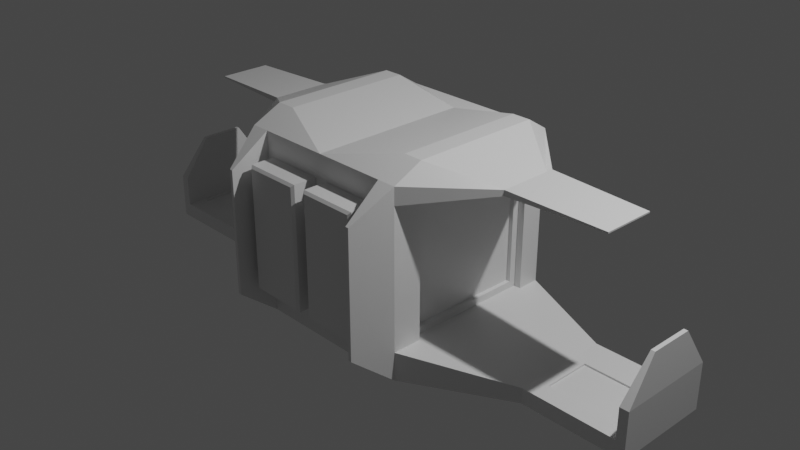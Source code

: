 # Source: LoPoly_KixKuW_rfel.blend  (saved by Blender 2.83.19; exported with 4.5.12 LTS)
import bpy
from mathutils import Matrix  # noqa: F401  (used for matrix-valued properties, if any)

bpy.ops.wm.read_factory_settings(use_empty=True)
scene = bpy.context.scene
scene.name = 'Scene'

# ---- collections
col_collection = bpy.data.collections.new('Collection'); scene.collection.children.link(col_collection)

# ---- materials (node trees are filled in below, after node groups)
mat_material = bpy.data.materials.new('Material')
mat_material.alpha_threshold = 0.0
mat_material.use_transparent_shadow = False
mat_material.line_color = (0.0, 0.0, 0.0, 1.0)

# ---- material node trees
mat_material.use_nodes = True; mat_material.node_tree.nodes.clear()
_N = mat_material.node_tree.nodes; _L = mat_material.node_tree.links
n0 = _N.new('ShaderNodeOutputMaterial'); n0.name = 'Material Output'; n0.location = (300, 300)
n1 = _N.new('ShaderNodeBsdfPrincipled'); n1.name = 'Principled BSDF'; n1.location = (10, 300)
n1.distribution = 'GGX'
n1.subsurface_method = 'BURLEY'
n1.inputs[2].default_value = 0.4
n1.inputs[3].default_value = 1.45
n1.inputs[27].default_value = (0.0, 0.0, 0.0, 1.0)
n1.inputs[28].default_value = 1.0
_L.new(n1.outputs[0], n0.inputs[0])
n0.is_active_output = True

# ---- world
world_world = bpy.data.worlds.new('World'); scene.world = world_world
world_world.use_nodes = True; world_world.node_tree.nodes.clear()
_N = world_world.node_tree.nodes; _L = world_world.node_tree.links
n0 = _N.new('ShaderNodeOutputWorld'); n0.name = 'World Output'; n0.location = (300, 300)
n1 = _N.new('ShaderNodeBackground'); n1.name = 'Background'; n1.location = (10, 300)
n1.inputs[0].default_value = (0.05088, 0.05088, 0.05088, 1.0)
_L.new(n1.outputs[0], n0.inputs[0])
n0.is_active_output = True
world_world.color = (0.05088, 0.05088, 0.05088)
world_world.use_sun_shadow = False
world_world.sun_shadow_jitter_overblur = 0.0

# ---- cameras
cam_camera = bpy.data.cameras.new('Camera')
cam_camera.clip_end = 100.0
cam_camera.ortho_scale = 7.314

# ---- lights
light_light = bpy.data.lights.new('Light', 'POINT')
light_light.transmission_factor = 0.0
light_light.energy = 1000.0
light_light.shadow_soft_size = 0.1
light_light.shadow_maximum_resolution = 0.006
light_light.use_absolute_resolution = True

# ---- meshes
me_cube = bpy.data.meshes.new('Cube')
me_cube.from_pydata([(1.0, 1.0, 1.0), (1.0, 1.0, -1.0), (1.0, -1.0, 1.0), (1.0, -1.0, -1.0), (0.0, -1.0, -0.6906), (0.0, 1.0, -0.6906), (1.0, -1.0, -0.6906), (1.0, 1.0, -0.6906), (0.0, 1.0, -1.0), (0.0, -1.0, 1.0), (0.0, -1.0, -1.0), (0.0, 1.0, 1.0), (0.0, -1.0, 0.8134), (0.0, 1.0, 0.8134), (1.0, -1.0, 0.8134), (1.0, 1.0, 0.8134), (0.7228, -1.0, -0.6181), (0.7953, -1.0, -1.0), (0.7953, 1.0, 1.0), (0.7953, 1.0, -1.0), (0.7953, -1.0, 1.0), (0.7953, 1.0, -0.6906), (0.7228, -1.0, 0.7409), (0.7953, 1.0, 0.8134), (1.0, -0.679, 1.153), (1.0, -0.679, -0.6906), (1.0, -0.679, -1.0), (0.0, -0.679, -1.0), (0.0, -0.679, 1.0), (1.0, -0.679, 0.8134), (0.7953, -0.679, 1.153), (0.7953, -0.679, -1.0), (1.0, 0.7574, -1.0), (1.0, 0.7574, 1.153), (1.0, 0.7574, -0.6906), (0.0, 0.7574, -1.0), (0.0, 0.7574, 1.0), (1.0, 0.7574, 0.8134), (0.7953, 0.7574, 1.153), (0.7953, 0.7574, -1.0), (1.0, 0.4139, 1.153), (1.0, 0.4139, -0.6906), (0.0, 0.4139, -1.0), (0.0, 0.4139, 1.0), (1.0, 0.4139, 0.8134), (0.7953, 0.4139, 1.153), (0.7953, 0.4139, -1.0), (1.0, 0.4139, -1.0), (2.12, 0.5807, -0.7626), (2.12, 0.5807, -0.9281), (2.12, -0.4892, -0.7626), (2.12, -0.4892, -0.9281), (2.12, -0.3175, -0.7626), (2.12, 0.451, -0.9281), (2.12, 0.2672, -0.7626), (2.12, -0.3175, -0.9281), (2.12, 0.2672, -0.9281), (2.12, 0.451, -0.7626), (3.247, 0.5807, -0.7626), (3.247, 0.5807, -0.9281), (3.247, -0.4892, -0.7626), (3.247, -0.4892, -0.9281), (3.247, -0.3175, -0.7626), (3.247, 0.451, -0.9281), (3.247, 0.2672, -0.7626), (3.247, -0.3175, -0.9281), (3.247, 0.2672, -0.9281), (3.247, 0.451, -0.7626), (1.604, -0.1523, 0.9368), (1.604, -0.2559, 0.9368), (1.604, -0.2559, 0.8766), (1.604, 0.3893, 0.9368), (1.604, 0.3893, 0.8766), (1.604, -0.1523, 0.8766), (1.604, 0.2002, 0.9368), (1.604, 0.2002, 0.8766), (1.604, 0.311, 0.9368), (1.604, 0.311, 0.8766), (2.668, -0.1523, 0.8914), (2.668, -0.1797, 0.8914), (2.668, -0.1797, 0.8766), (2.668, 0.3893, 0.8914), (2.668, 0.3893, 0.8766), (2.668, -0.1523, 0.8766), (2.668, 0.2002, 0.8914), (2.668, 0.2002, 0.8766), (2.668, 0.311, 0.8914), (2.668, 0.311, 0.8766), (0.8631, -1.414, -0.4627), (0.8631, -1.414, -0.6743), (0.8631, -1.414, 0.5661), (0.8276, -1.414, -0.6743), (0.8631, -1.414, 0.6937), (0.8276, -1.414, -0.4627), (0.8276, -1.414, 0.6937), (0.8276, -1.414, 0.5661), (0.922, 0.4139, -0.6146), (0.922, -0.603, -0.6146), (0.922, 0.4139, 0.7374), (0.922, -0.603, 0.7374), (0.922, 0.6814, 0.7374), (0.922, 0.6814, -0.6146), (0.922, 0.4139, -0.6906), (0.922, -0.679, -0.6906), (0.922, 0.4139, 0.8134), (0.922, -0.679, 0.8134), (0.922, 0.7574, 0.8134), (0.922, 0.7574, -0.6906), (0.876, 0.4139, 0.7374), (0.876, 0.4139, -0.6146), (0.876, -0.603, -0.6146), (0.876, -0.603, 0.7374), (0.876, 0.6814, 0.7374), (0.876, 0.6814, -0.6146), (0.876, 0.4139, 0.7374), (0.876, 0.4139, -0.6146), (0.876, -0.603, -0.6146), (0.876, -0.603, 0.7374), (0.876, 0.6814, 0.7374), (0.876, 0.6814, -0.6146), (3.147, -0.4892, -0.7626), (3.147, -0.4892, -0.9281), (3.147, -0.3175, -0.9281), (3.111, -0.2813, -0.7626), (3.147, 0.5807, -0.9281), (3.147, 0.451, -0.9281), (3.111, 0.2311, -0.7626), (3.147, 0.451, -0.7626), (3.147, 0.5807, -0.7626), (3.147, 0.2672, -0.9281), (2.221, -0.4892, -0.9281), (2.258, -0.2813, -0.7626), (2.221, 0.451, -0.9281), (2.221, 0.451, -0.7626), (2.221, 0.2672, -0.9281), (2.221, -0.4892, -0.7626), (2.221, -0.3175, -0.9281), (2.221, 0.5807, -0.9281), (2.258, 0.2311, -0.7626), (2.221, 0.5807, -0.7626), (2.221, 0.2672, -0.7626), (3.147, 0.2672, -0.7626), (3.147, -0.3175, -0.7626), (2.221, -0.3175, -0.7626), (2.258, 0.2311, -0.7818), (3.111, 0.2311, -0.7818), (3.111, -0.2813, -0.7818), (2.258, -0.2813, -0.7818), (3.147, -0.4892, -0.4292), (3.247, -0.4892, -0.4292), (3.247, -0.3175, -0.4292), (3.247, 0.2672, -0.4292), (3.247, 0.5807, -0.4292), (3.247, 0.451, -0.4292), (3.147, 0.2672, -0.4292), (3.147, 0.5807, -0.4292), (3.147, -0.3175, -0.4292), (3.147, 0.451, -0.4292), (3.175, -0.1606, -0.005476), (3.219, -0.1606, -0.005476), (3.219, -0.08491, -0.005476), (3.219, 0.1729, -0.005476), (3.219, 0.3111, -0.005476), (3.219, 0.2539, -0.005476), (3.175, 0.1729, -0.005476), (3.175, 0.3111, -0.005476), (3.175, -0.08491, -0.005476), (3.175, 0.2539, -0.005476), (0.7953, -1.0, -0.6906), (0.07254, -1.0, 0.7409), (0.07254, -1.0, -0.6181), (0.7953, -1.0, 0.8134), (0.09895, -1.281, 0.7145), (0.07254, -1.255, 0.7409), (0.07254, -1.255, -0.6181), (0.09895, -1.281, -0.5917), (0.7228, -1.255, -0.6181), (0.6964, -1.281, -0.5917), (0.6964, -1.281, 0.7145), (0.7228, -1.255, 0.7409)], [], [(7, 34, 57, 48), (17, 168, 4, 10), (170, 16, 176, 174), (31, 26, 3, 17), (2, 14, 70, 69), (23, 18, 0, 15), (21, 23, 15, 7), (19, 21, 7, 1), (171, 20, 9, 12), (30, 28, 9, 20), (25, 29, 14, 6), (24, 30, 20, 2), (2, 20, 94, 92), (8, 5, 21, 19), (5, 13, 23, 21), (13, 11, 18, 23), (27, 31, 17, 10), (168, 17, 91, 93), (14, 2, 92, 90), (42, 46, 31, 27), (40, 45, 30, 24), (34, 37, 106, 107), (45, 43, 28, 30), (33, 40, 74, 76), (46, 47, 26, 31), (32, 1, 49, 53), (26, 47, 56, 55), (19, 1, 32, 39), (0, 33, 76, 71), (18, 11, 36, 38), (7, 15, 37, 34), (0, 18, 38, 33), (8, 19, 39, 35), (6, 3, 51, 50), (39, 32, 47, 46), (24, 2, 69, 68), (38, 36, 43, 45), (44, 29, 105, 104), (33, 38, 45, 40), (35, 39, 46, 42), (127, 141, 154, 157), (125, 124, 59, 63), (64, 67, 153, 151), (121, 122, 65, 61), (34, 41, 54, 57), (1, 7, 48, 49), (25, 6, 50, 52), (41, 25, 52, 54), (47, 32, 53, 56), (3, 26, 55, 51), (65, 62, 60, 61), (66, 64, 62, 65), (59, 58, 67, 63), (63, 67, 64, 66), (124, 128, 58, 59), (129, 125, 63, 66), (120, 60, 149, 148), (122, 129, 66, 65), (120, 121, 61, 60), (60, 62, 150, 149), (71, 76, 86, 81), (68, 69, 79, 78), (76, 74, 84, 86), (70, 73, 83, 80), (37, 15, 72, 77), (44, 37, 77, 75), (40, 24, 68, 74), (14, 29, 73, 70), (15, 0, 71, 72), (29, 44, 75, 73), (83, 78, 79, 80), (85, 84, 78, 83), (82, 81, 86, 87), (87, 86, 84, 85), (74, 68, 78, 84), (75, 77, 87, 85), (69, 70, 80, 79), (77, 72, 82, 87), (73, 75, 85, 83), (72, 71, 81, 82), (90, 92, 94, 95), (88, 90, 95, 93), (89, 88, 93, 91), (17, 3, 89, 91), (6, 14, 90, 88), (3, 6, 88, 89), (20, 171, 95, 94), (171, 168, 93, 95), (99, 97, 110, 111), (96, 101, 113, 109), (37, 44, 104, 106), (25, 41, 102, 103), (29, 25, 103, 105), (41, 34, 107, 102), (96, 97, 103, 102), (99, 98, 104, 105), (97, 99, 105, 103), (100, 101, 107, 106), (101, 96, 102, 107), (98, 100, 106, 104), (111, 110, 116, 117), (109, 113, 119, 115), (97, 96, 109, 110), (100, 98, 108, 112), (101, 100, 112, 113), (98, 99, 111, 108), (115, 114, 117, 116), (119, 118, 114, 115), (110, 109, 115, 116), (112, 108, 114, 118), (113, 112, 118, 119), (108, 111, 117, 114), (139, 133, 127, 128), (135, 130, 121, 120), (136, 134, 129, 122), (138, 131, 147, 144), (134, 132, 125, 129), (137, 139, 128, 124), (130, 136, 122, 121), (143, 135, 120, 142), (132, 137, 124, 125), (133, 140, 141, 127), (57, 54, 140, 133), (53, 49, 137, 132), (52, 50, 135, 143), (51, 55, 136, 130), (49, 48, 139, 137), (56, 53, 132, 134), (54, 52, 143, 140), (55, 56, 134, 136), (50, 51, 130, 135), (48, 57, 133, 139), (138, 126, 141, 140), (126, 123, 142, 141), (123, 131, 143, 142), (131, 138, 140, 143), (144, 147, 146, 145), (123, 126, 145, 146), (131, 123, 146, 147), (126, 138, 144, 145), (154, 156, 166, 164), (153, 152, 162, 163), (152, 155, 165, 162), (155, 157, 167, 165), (62, 64, 151, 150), (141, 142, 156, 154), (58, 128, 155, 152), (67, 58, 152, 153), (128, 127, 157, 155), (142, 120, 148, 156), (167, 164, 161, 163), (166, 158, 159, 160), (164, 166, 160, 161), (165, 167, 163, 162), (148, 149, 159, 158), (151, 153, 163, 161), (156, 148, 158, 166), (149, 150, 160, 159), (157, 154, 164, 167), (150, 151, 161, 160), (16, 170, 4, 168), (170, 169, 12, 4), (169, 22, 171, 12), (22, 16, 168, 171), (22, 169, 173, 179), (169, 170, 174, 173), (16, 22, 179, 176), (173, 174, 175, 172), (177, 175, 174, 176), (179, 173, 172, 178), (178, 177, 176, 179), (177, 178, 172, 175)])
_uv = me_cube.uv_layers.new(name='UVMap')
_uv.uv.foreach_set('vector', [0.4137, 0.5, 0.4137, 0.5303, 0.4137, 0.5303, 0.4137, 0.5, 0.375, 0.7756, 0.4137, 0.7756, 0.4137, 0.875, 0.375, 0.875, 0.4227, 0.8659, 0.4227, 0.7847, 0.4227, 0.7847, 0.4227, 0.8659, 0.3494, 0.7099, 0.375, 0.7099, 0.375, 0.75, 0.3494, 0.75, 0.625, 0.75, 0.6017, 0.75, 0.6017, 0.75, 0.625, 0.75, 0.6017, 0.4744, 0.625, 0.4744, 0.625, 0.5, 0.6017, 0.5, 0.4137, 0.4744, 0.6017, 0.4744, 0.6017, 0.5, 0.4137, 0.5, 0.375, 0.4744, 0.4137, 0.4744, 0.4137, 0.5, 0.375, 0.5, 0.6017, 0.7756, 0.625, 0.7756, 0.625, 0.875, 0.6017, 0.875, 0.6506, 0.7099, 0.75, 0.7099, 0.75, 0.75, 0.6506, 0.75, 0.4137, 0.7099, 0.6017, 0.7099, 0.6017, 0.75, 0.4137, 0.75, 0.625, 0.7099, 0.6506, 0.7099, 0.6506, 0.75, 0.625, 0.75, 0.625, 0.75, 0.6506, 0.75, 0.6506, 0.75, 0.625, 0.75, 0.375, 0.375, 0.4137, 0.375, 0.4137, 0.4744, 0.375, 0.4744, 0.4137, 0.375, 0.6017, 0.375, 0.6017, 0.4744, 0.4137, 0.4744, 0.6017, 0.375, 0.625, 0.375, 0.625, 0.4744, 0.6017, 0.4744, 0.25, 0.7099, 0.3494, 0.7099, 0.3494, 0.75, 0.25, 0.75, 0.4137, 0.7756, 0.375, 0.7756, 0.375, 0.7756, 0.4137, 0.7756, 0.6017, 0.75, 0.625, 0.75, 0.625, 0.75, 0.6017, 0.75, 0.25, 0.5733, 0.3494, 0.5733, 0.3494, 0.7099, 0.25, 0.7099, 0.625, 0.5733, 0.6506, 0.5733, 0.6506, 0.7099, 0.625, 0.7099, 0.4137, 0.5303, 0.6017, 0.5303, 0.6017, 0.5303, 0.4137, 0.5303, 0.6506, 0.5733, 0.75, 0.5733, 0.75, 0.7099, 0.6506, 0.7099, 0.625, 0.5303, 0.625, 0.5733, 0.625, 0.5733, 0.625, 0.5303, 0.3494, 0.5733, 0.375, 0.5733, 0.375, 0.7099, 0.3494, 0.7099, 0.375, 0.5303, 0.375, 0.5, 0.375, 0.5, 0.375, 0.5303, 0.375, 0.7099, 0.375, 0.5733, 0.375, 0.5733, 0.375, 0.7099, 0.3494, 0.5, 0.375, 0.5, 0.375, 0.5303, 0.3494, 0.5303, 0.625, 0.5, 0.625, 0.5303, 0.625, 0.5303, 0.625, 0.5, 0.6506, 0.5, 0.75, 0.5, 0.75, 0.5303, 0.6506, 0.5303, 0.4137, 0.5, 0.6017, 0.5, 0.6017, 0.5303, 0.4137, 0.5303, 0.625, 0.5, 0.6506, 0.5, 0.6506, 0.5303, 0.625, 0.5303, 0.25, 0.5, 0.3494, 0.5, 0.3494, 0.5303, 0.25, 0.5303, 0.4137, 0.75, 0.375, 0.75, 0.375, 0.75, 0.4137, 0.75, 0.3494, 0.5303, 0.375, 0.5303, 0.375, 0.5733, 0.3494, 0.5733, 0.625, 0.7099, 0.625, 0.75, 0.625, 0.75, 0.625, 0.7099, 0.6506, 0.5303, 0.75, 0.5303, 0.75, 0.5733, 0.6506, 0.5733, 0.6017, 0.5733, 0.6017, 0.7099, 0.6017, 0.7099, 0.6017, 0.5733, 0.625, 0.5303, 0.6506, 0.5303, 0.6506, 0.5733, 0.625, 0.5733, 0.25, 0.5303, 0.3494, 0.5303, 0.3494, 0.5733, 0.25, 0.5733, 0.4137, 0.5303, 0.4137, 0.5733, 0.4137, 0.5733, 0.4137, 0.5303, 0.375, 0.5303, 0.375, 0.5, 0.375, 0.5, 0.375, 0.5303, 0.4137, 0.5733, 0.4137, 0.5303, 0.4137, 0.5303, 0.4137, 0.5733, 0.375, 0.75, 0.375, 0.7099, 0.375, 0.7099, 0.375, 0.75, 0.4137, 0.5303, 0.4137, 0.5733, 0.4137, 0.5733, 0.4137, 0.5303, 0.375, 0.5, 0.4137, 0.5, 0.4137, 0.5, 0.375, 0.5, 0.4137, 0.7099, 0.4137, 0.75, 0.4137, 0.75, 0.4137, 0.7099, 0.4137, 0.5733, 0.4137, 0.7099, 0.4137, 0.7099, 0.4137, 0.5733, 0.375, 0.5733, 0.375, 0.5303, 0.375, 0.5303, 0.375, 0.5733, 0.375, 0.75, 0.375, 0.7099, 0.375, 0.7099, 0.375, 0.75, 0.375, 0.7099, 0.4137, 0.7099, 0.4137, 0.75, 0.375, 0.75, 0.375, 0.5733, 0.4137, 0.5733, 0.4137, 0.7099, 0.375, 0.7099, 0.375, 0.5, 0.4137, 0.5, 0.4137, 0.5303, 0.375, 0.5303, 0.375, 0.5303, 0.4137, 0.5303, 0.4137, 0.5733, 0.375, 0.5733, 0.375, 0.5, 0.4137, 0.5, 0.4137, 0.5, 0.375, 0.5, 0.375, 0.5733, 0.375, 0.5303, 0.375, 0.5303, 0.375, 0.5733, 0.4137, 0.75, 0.4137, 0.75, 0.4137, 0.75, 0.4137, 0.75, 0.375, 0.7099, 0.375, 0.5733, 0.375, 0.5733, 0.375, 0.7099, 0.4137, 0.75, 0.375, 0.75, 0.375, 0.75, 0.4137, 0.75, 0.4137, 0.75, 0.4137, 0.7099, 0.4137, 0.7099, 0.4137, 0.75, 0.625, 0.5, 0.625, 0.5303, 0.625, 0.5303, 0.625, 0.5, 0.625, 0.7099, 0.625, 0.75, 0.625, 0.75, 0.625, 0.7099, 0.625, 0.5303, 0.625, 0.5733, 0.625, 0.5733, 0.625, 0.5303, 0.6017, 0.75, 0.6017, 0.7099, 0.6017, 0.7099, 0.6017, 0.75, 0.6017, 0.5303, 0.6017, 0.5, 0.6017, 0.5, 0.6017, 0.5303, 0.6017, 0.5733, 0.6017, 0.5303, 0.6017, 0.5303, 0.6017, 0.5733, 0.625, 0.5733, 0.625, 0.7099, 0.625, 0.7099, 0.625, 0.5733, 0.6017, 0.75, 0.6017, 0.7099, 0.6017, 0.7099, 0.6017, 0.75, 0.6017, 0.5, 0.625, 0.5, 0.625, 0.5, 0.6017, 0.5, 0.6017, 0.7099, 0.6017, 0.5733, 0.6017, 0.5733, 0.6017, 0.7099, 0.6017, 0.7099, 0.625, 0.7099, 0.625, 0.75, 0.6017, 0.75, 0.6017, 0.5733, 0.625, 0.5733, 0.625, 0.7099, 0.6017, 0.7099, 0.6017, 0.5, 0.625, 0.5, 0.625, 0.5303, 0.6017, 0.5303, 0.6017, 0.5303, 0.625, 0.5303, 0.625, 0.5733, 0.6017, 0.5733, 0.625, 0.5733, 0.625, 0.7099, 0.625, 0.7099, 0.625, 0.5733, 0.6017, 0.5733, 0.6017, 0.5303, 0.6017, 0.5303, 0.6017, 0.5733, 0.625, 0.75, 0.6017, 0.75, 0.6017, 0.75, 0.625, 0.75, 0.6017, 0.5303, 0.6017, 0.5, 0.6017, 0.5, 0.6017, 0.5303, 0.6017, 0.7099, 0.6017, 0.5733, 0.6017, 0.5733, 0.6017, 0.7099, 0.6017, 0.5, 0.625, 0.5, 0.625, 0.5, 0.6017, 0.5, 0.6017, 0.75, 0.625, 0.75, 0.625, 0.7756, 0.6017, 0.7756, 0.4137, 0.75, 0.6017, 0.75, 0.6017, 0.7756, 0.4137, 0.7756, 0.375, 0.75, 0.4137, 0.75, 0.4137, 0.7756, 0.375, 0.7756, 0.3494, 0.75, 0.375, 0.75, 0.375, 0.75, 0.3494, 0.75, 0.4137, 0.75, 0.6017, 0.75, 0.6017, 0.75, 0.4137, 0.75, 0.375, 0.75, 0.4137, 0.75, 0.4137, 0.75, 0.375, 0.75, 0.625, 0.7756, 0.6017, 0.7756, 0.6017, 0.7756, 0.625, 0.7756, 0.6017, 0.7756, 0.4137, 0.7756, 0.4137, 0.7756, 0.6017, 0.7756, 0.5922, 0.7004, 0.4232, 0.7004, 0.4232, 0.7004, 0.5922, 0.7004, 0.4232, 0.5733, 0.4232, 0.5398, 0.4232, 0.5398, 0.4232, 0.5733, 0.6017, 0.5303, 0.6017, 0.5733, 0.6017, 0.5733, 0.6017, 0.5303, 0.4137, 0.7099, 0.4137, 0.5733, 0.4137, 0.5733, 0.4137, 0.7099, 0.6017, 0.7099, 0.4137, 0.7099, 0.4137, 0.7099, 0.6017, 0.7099, 0.4137, 0.5733, 0.4137, 0.5303, 0.4137, 0.5303, 0.4137, 0.5733, 0.4232, 0.5733, 0.4232, 0.7004, 0.4137, 0.7099, 0.4137, 0.5733, 0.5922, 0.7004, 0.5922, 0.5733, 0.6017, 0.5733, 0.6017, 0.7099, 0.4232, 0.7004, 0.5922, 0.7004, 0.6017, 0.7099, 0.4137, 0.7099, 0.5922, 0.5398, 0.4232, 0.5398, 0.4137, 0.5303, 0.6017, 0.5303, 0.4232, 0.5398, 0.4232, 0.5733, 0.4137, 0.5733, 0.4137, 0.5303, 0.5922, 0.5733, 0.5922, 0.5398, 0.6017, 0.5303, 0.6017, 0.5733, 0.5922, 0.7004, 0.4232, 0.7004, 0.4232, 0.7004, 0.5922, 0.7004, 0.4232, 0.5733, 0.4232, 0.5398, 0.4232, 0.5398, 0.4232, 0.5733, 0.4232, 0.7004, 0.4232, 0.5733, 0.4232, 0.5733, 0.4232, 0.7004, 0.5922, 0.5398, 0.5922, 0.5733, 0.5922, 0.5733, 0.5922, 0.5398, 0.4232, 0.5398, 0.5922, 0.5398, 0.5922, 0.5398, 0.4232, 0.5398, 0.5922, 0.5733, 0.5922, 0.7004, 0.5922, 0.7004, 0.5922, 0.5733, 0.4232, 0.5733, 0.5922, 0.5733, 0.5922, 0.7004, 0.4232, 0.7004, 0.4232, 0.5398, 0.5922, 0.5398, 0.5922, 0.5733, 0.4232, 0.5733, 0.4232, 0.7004, 0.4232, 0.5733, 0.4232, 0.5733, 0.4232, 0.7004, 0.5922, 0.5398, 0.5922, 0.5733, 0.5922, 0.5733, 0.5922, 0.5398, 0.4232, 0.5398, 0.5922, 0.5398, 0.5922, 0.5398, 0.4232, 0.5398, 0.5922, 0.5733, 0.5922, 0.7004, 0.5922, 0.7004, 0.5922, 0.5733, 0.4137, 0.5, 0.4137, 0.5303, 0.4137, 0.5303, 0.4137, 0.5, 0.4137, 0.75, 0.375, 0.75, 0.375, 0.75, 0.4137, 0.75, 0.375, 0.7099, 0.375, 0.5733, 0.375, 0.5733, 0.375, 0.7099, 0.4137, 0.5817, 0.4137, 0.7014, 0.4137, 0.7014, 0.4137, 0.5817, 0.375, 0.5733, 0.375, 0.5303, 0.375, 0.5303, 0.375, 0.5733, 0.375, 0.5, 0.4137, 0.5, 0.4137, 0.5, 0.375, 0.5, 0.375, 0.75, 0.375, 0.7099, 0.375, 0.7099, 0.375, 0.75, 0.4137, 0.7099, 0.4137, 0.75, 0.4137, 0.75, 0.4137, 0.7099, 0.375, 0.5303, 0.375, 0.5, 0.375, 0.5, 0.375, 0.5303, 0.4137, 0.5303, 0.4137, 0.5733, 0.4137, 0.5733, 0.4137, 0.5303, 0.4137, 0.5303, 0.4137, 0.5733, 0.4137, 0.5733, 0.4137, 0.5303, 0.375, 0.5303, 0.375, 0.5, 0.375, 0.5, 0.375, 0.5303, 0.4137, 0.7099, 0.4137, 0.75, 0.4137, 0.75, 0.4137, 0.7099, 0.375, 0.75, 0.375, 0.7099, 0.375, 0.7099, 0.375, 0.75, 0.375, 0.5, 0.4137, 0.5, 0.4137, 0.5, 0.375, 0.5, 0.375, 0.5733, 0.375, 0.5303, 0.375, 0.5303, 0.375, 0.5733, 0.4137, 0.5733, 0.4137, 0.7099, 0.4137, 0.7099, 0.4137, 0.5733, 0.375, 0.7099, 0.375, 0.5733, 0.375, 0.5733, 0.375, 0.7099, 0.4137, 0.75, 0.375, 0.75, 0.375, 0.75, 0.4137, 0.75, 0.4137, 0.5, 0.4137, 0.5303, 0.4137, 0.5303, 0.4137, 0.5, 0.4137, 0.5817, 0.4137, 0.5817, 0.4137, 0.5733, 0.4137, 0.5733, 0.4137, 0.5817, 0.4137, 0.7014, 0.4137, 0.7099, 0.4137, 0.5733, 0.4137, 0.7014, 0.4137, 0.7014, 0.4137, 0.7099, 0.4137, 0.7099, 0.4137, 0.7014, 0.4137, 0.5817, 0.4137, 0.5733, 0.4137, 0.7099, 0.4137, 0.5817, 0.4137, 0.7014, 0.4137, 0.7014, 0.4137, 0.5817, 0.4137, 0.7014, 0.4137, 0.5817, 0.4137, 0.5817, 0.4137, 0.7014, 0.4137, 0.7014, 0.4137, 0.7014, 0.4137, 0.7014, 0.4137, 0.7014, 0.4137, 0.5817, 0.4137, 0.5817, 0.4137, 0.5817, 0.4137, 0.5817, 0.4137, 0.5733, 0.4137, 0.7099, 0.4137, 0.7099, 0.4137, 0.5733, 0.4137, 0.5303, 0.4137, 0.5, 0.4137, 0.5, 0.4137, 0.5303, 0.4137, 0.5, 0.4137, 0.5, 0.4137, 0.5, 0.4137, 0.5, 0.4137, 0.5, 0.4137, 0.5303, 0.4137, 0.5303, 0.4137, 0.5, 0.4137, 0.7099, 0.4137, 0.5733, 0.4137, 0.5733, 0.4137, 0.7099, 0.4137, 0.5733, 0.4137, 0.7099, 0.4137, 0.7099, 0.4137, 0.5733, 0.4137, 0.5, 0.4137, 0.5, 0.4137, 0.5, 0.4137, 0.5, 0.4137, 0.5303, 0.4137, 0.5, 0.4137, 0.5, 0.4137, 0.5303, 0.4137, 0.5, 0.4137, 0.5303, 0.4137, 0.5303, 0.4137, 0.5, 0.4137, 0.7099, 0.4137, 0.75, 0.4137, 0.75, 0.4137, 0.7099, 0.4137, 0.5303, 0.4137, 0.5733, 0.4137, 0.5733, 0.4137, 0.5303, 0.4137, 0.7099, 0.4137, 0.75, 0.4137, 0.75, 0.4137, 0.7099, 0.4137, 0.5733, 0.4137, 0.7099, 0.4137, 0.7099, 0.4137, 0.5733, 0.4137, 0.5, 0.4137, 0.5303, 0.4137, 0.5303, 0.4137, 0.5, 0.4137, 0.75, 0.4137, 0.75, 0.4137, 0.75, 0.4137, 0.75, 0.4137, 0.5733, 0.4137, 0.5303, 0.4137, 0.5303, 0.4137, 0.5733, 0.4137, 0.7099, 0.4137, 0.75, 0.4137, 0.75, 0.4137, 0.7099, 0.4137, 0.75, 0.4137, 0.7099, 0.4137, 0.7099, 0.4137, 0.75, 0.4137, 0.5303, 0.4137, 0.5733, 0.4137, 0.5733, 0.4137, 0.5303, 0.4137, 0.7099, 0.4137, 0.5733, 0.4137, 0.5733, 0.4137, 0.7099, 0.4227, 0.7847, 0.4227, 0.8659, 0.4137, 0.875, 0.4137, 0.7756, 0.4227, 0.8659, 0.5926, 0.8659, 0.6017, 0.875, 0.4137, 0.875, 0.5926, 0.8659, 0.5926, 0.7847, 0.6017, 0.7756, 0.6017, 0.875, 0.5926, 0.7847, 0.4227, 0.7847, 0.4137, 0.7756, 0.6017, 0.7756, 0.5926, 0.7847, 0.5926, 0.8659, 0.5926, 0.8659, 0.5926, 0.7847, 0.5926, 0.8659, 0.4227, 0.8659, 0.4227, 0.8659, 0.5926, 0.8659, 0.4227, 0.7847, 0.5926, 0.7847, 0.5926, 0.7847, 0.4227, 0.7847, 0.5926, 0.8659, 0.4227, 0.8659, 0.426, 0.8626, 0.5893, 0.8626, 0.426, 0.788, 0.426, 0.8626, 0.4227, 0.8659, 0.4227, 0.7847, 0.5926, 0.7847, 0.5926, 0.8659, 0.5893, 0.8626, 0.5893, 0.788, 0.5893, 0.788, 0.426, 0.788, 0.4227, 0.7847, 0.5926, 0.7847, 0.426, 0.788, 0.5893, 0.788, 0.5893, 0.8626, 0.426, 0.8626])
me_cube.materials.append(mat_material)
me_cube.use_remesh_preserve_volume = False
me_cube.use_remesh_preserve_attributes = False
me_cube.use_mirror_vertex_groups = False
me_cube.update()

# ---- objects
ob_cube = bpy.data.objects.new('Cube', me_cube)
ob_light = bpy.data.objects.new('Light', light_light)
ob_camera = bpy.data.objects.new('Camera', cam_camera)

# ---- transforms, parenting, visibility, modifiers, constraints
ob_cube.location = (0.0, 0.0, 0.0)
ob_cube.lock_rotations_4d = False
ob_cube.empty_display_type = 'ARROWS'
ob_cube.lineart.crease_threshold = 0.0
_m = ob_cube.modifiers.new('Mirror', 'MIRROR')
ob_light.location = (4.076, 1.005, 5.904)
ob_light.rotation_euler = (0.6503, 0.05522, 1.866)
ob_light.lock_rotations_4d = False
ob_light.empty_display_type = 'ARROWS'
ob_light.color = (0.0, 0.0, 0.0, 0.0)
ob_light.lineart.crease_threshold = 0.0
ob_camera.location = (7.359, -6.926, 4.958)
ob_camera.rotation_euler = (1.109, 0.0, 0.8149)
ob_camera.lock_rotations_4d = False
ob_camera.empty_display_type = 'ARROWS'
ob_camera.color = (0.0, 0.0, 0.0, 0.0)
ob_camera.display_type = 'WIRE'
ob_camera.lineart.crease_threshold = 0.0

# ---- collection membership
col_collection.objects.link(ob_cube)
col_collection.objects.link(ob_light)
col_collection.objects.link(ob_camera)

# ---- scene / render settings (as saved in the file)
scene.camera = ob_camera
scene.frame_start = 1; scene.frame_end = 250; scene.frame_set(1)
scene.render.engine = 'BLENDER_EEVEE_NEXT'
scene.cycles.use_denoising = False
scene.cycles.samples = 128
scene.cycles.sampling_pattern = 'TABULATED_SOBOL'
scene.cycles.use_adaptive_sampling = False
scene.cycles.use_light_tree = False
scene.view_settings.view_transform = 'Filmic'
bpy.context.view_layer.update()
